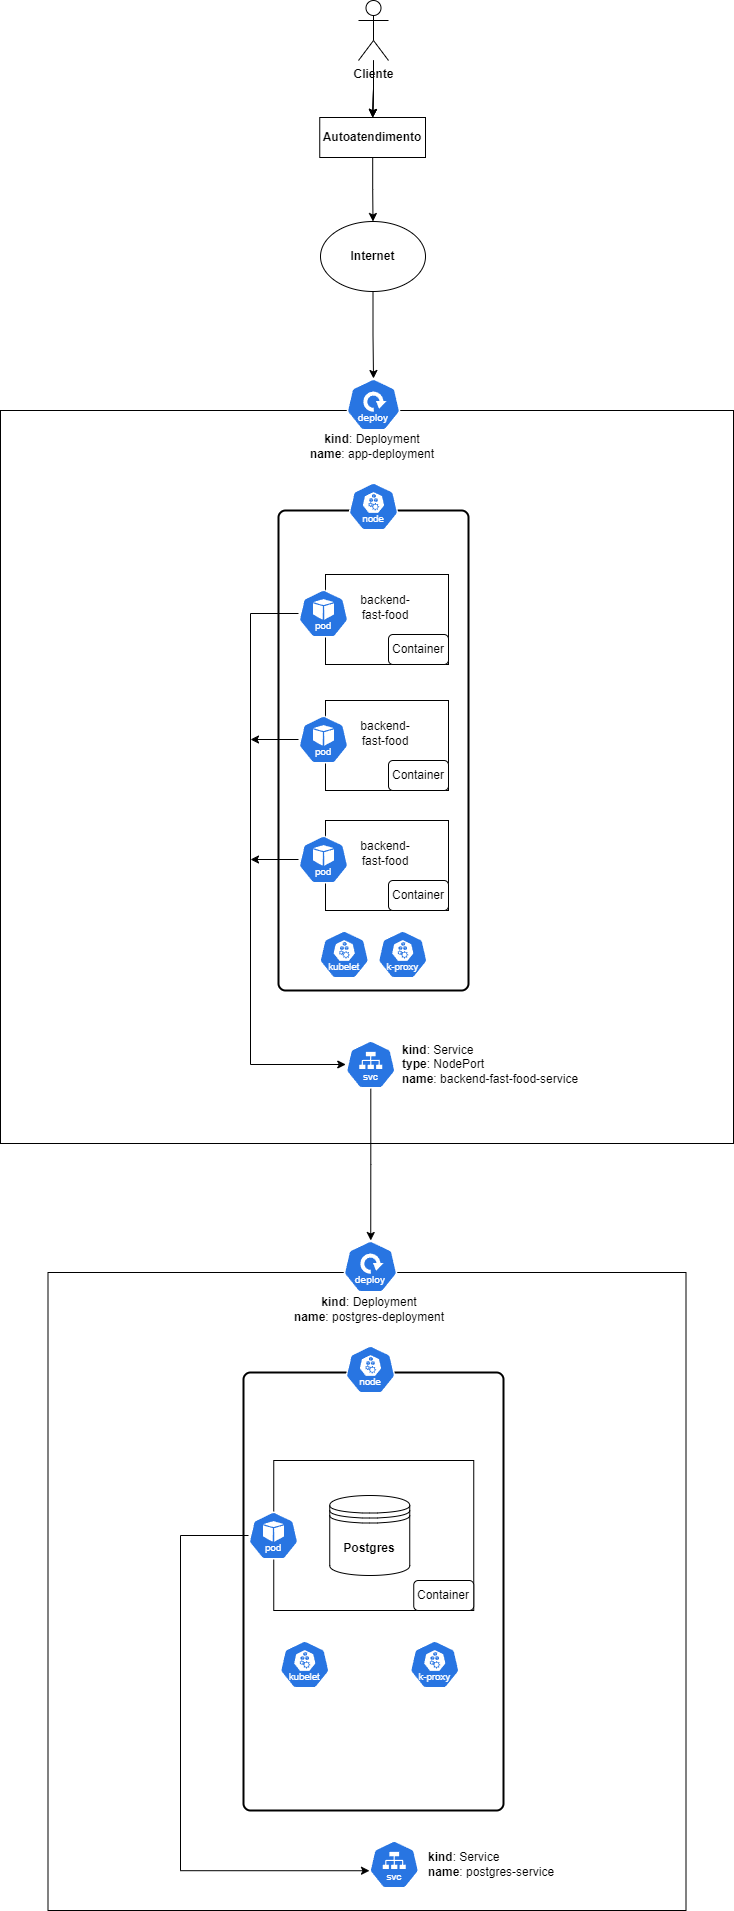

The diagram above was exported from draw.io. Its source (the exported page's mxGraphModel, read from the mxfile embedded in the PNG):
<mxGraphModel dx="1687" dy="986" grid="1" gridSize="10" guides="1" tooltips="1" connect="1" arrows="1" fold="1" page="1" pageScale="1" pageWidth="1654" pageHeight="2336" background="#ffffff" math="0" shadow="0">
  <root>
    <mxCell id="0" />
    <mxCell id="1" parent="0" />
    <mxCell id="YEdhWPiMRXoyVMqOWO-W-3" value="çç" style="whiteSpace=wrap;html=1;aspect=fixed;" vertex="1" parent="1">
      <mxGeometry x="237.5" y="1272" width="638" height="638" as="geometry" />
    </mxCell>
    <mxCell id="YEdhWPiMRXoyVMqOWO-W-10" value="" style="rounded=1;whiteSpace=wrap;html=1;absoluteArcSize=1;arcSize=14;strokeWidth=2;" vertex="1" parent="1">
      <mxGeometry x="433" y="1372" width="260" height="438" as="geometry" />
    </mxCell>
    <mxCell id="YEdhWPiMRXoyVMqOWO-W-32" value="" style="rounded=0;whiteSpace=wrap;html=1;" vertex="1" parent="1">
      <mxGeometry x="463.25" y="1460" width="200" height="150" as="geometry" />
    </mxCell>
    <mxCell id="23f73vt-kgsH9l23iBtH-115" value="" style="edgeStyle=orthogonalEdgeStyle;rounded=0;orthogonalLoop=1;jettySize=auto;html=1;" parent="1" source="23f73vt-kgsH9l23iBtH-8" target="23f73vt-kgsH9l23iBtH-74" edge="1">
      <mxGeometry relative="1" as="geometry" />
    </mxCell>
    <mxCell id="23f73vt-kgsH9l23iBtH-8" value="&lt;b&gt;Internet&lt;/b&gt;" style="ellipse;whiteSpace=wrap;html=1;" parent="1" vertex="1">
      <mxGeometry x="510" y="221" width="105" height="70" as="geometry" />
    </mxCell>
    <mxCell id="23f73vt-kgsH9l23iBtH-71" value="" style="edgeStyle=orthogonalEdgeStyle;rounded=0;orthogonalLoop=1;jettySize=auto;html=1;" parent="1" source="23f73vt-kgsH9l23iBtH-11" target="23f73vt-kgsH9l23iBtH-8" edge="1">
      <mxGeometry relative="1" as="geometry" />
    </mxCell>
    <mxCell id="23f73vt-kgsH9l23iBtH-11" value="&lt;b&gt;Autoatendimento&lt;/b&gt;" style="rounded=0;whiteSpace=wrap;html=1;" parent="1" vertex="1">
      <mxGeometry x="509.25" y="117" width="105.75" height="40" as="geometry" />
    </mxCell>
    <mxCell id="23f73vt-kgsH9l23iBtH-17" value="çç" style="whiteSpace=wrap;html=1;aspect=fixed;" parent="1" vertex="1">
      <mxGeometry x="190" y="410" width="733" height="733" as="geometry" />
    </mxCell>
    <mxCell id="23f73vt-kgsH9l23iBtH-37" value="" style="rounded=1;whiteSpace=wrap;html=1;absoluteArcSize=1;arcSize=14;strokeWidth=2;" parent="1" vertex="1">
      <mxGeometry x="468" y="510" width="190" height="480" as="geometry" />
    </mxCell>
    <mxCell id="23f73vt-kgsH9l23iBtH-38" value="" style="aspect=fixed;sketch=0;html=1;dashed=0;whitespace=wrap;fillColor=#2875E2;strokeColor=#ffffff;points=[[0.005,0.63,0],[0.1,0.2,0],[0.9,0.2,0],[0.5,0,0],[0.995,0.63,0],[0.72,0.99,0],[0.5,1,0],[0.28,0.99,0]];shape=mxgraph.kubernetes.icon2;kubernetesLabel=1;prIcon=node" parent="1" vertex="1">
      <mxGeometry x="538" y="482" width="50" height="48" as="geometry" />
    </mxCell>
    <mxCell id="23f73vt-kgsH9l23iBtH-48" value="" style="aspect=fixed;sketch=0;html=1;dashed=0;whitespace=wrap;fillColor=#2875E2;strokeColor=#ffffff;points=[[0.005,0.63,0],[0.1,0.2,0],[0.9,0.2,0],[0.5,0,0],[0.995,0.63,0],[0.72,0.99,0],[0.5,1,0],[0.28,0.99,0]];shape=mxgraph.kubernetes.icon2;kubernetesLabel=1;prIcon=kubelet" parent="1" vertex="1">
      <mxGeometry x="508.75" y="930" width="50" height="48" as="geometry" />
    </mxCell>
    <mxCell id="23f73vt-kgsH9l23iBtH-49" value="" style="aspect=fixed;sketch=0;html=1;dashed=0;whitespace=wrap;fillColor=#2875E2;strokeColor=#ffffff;points=[[0.005,0.63,0],[0.1,0.2,0],[0.9,0.2,0],[0.5,0,0],[0.995,0.63,0],[0.72,0.99,0],[0.5,1,0],[0.28,0.99,0]];shape=mxgraph.kubernetes.icon2;kubernetesLabel=1;prIcon=k_proxy" parent="1" vertex="1">
      <mxGeometry x="567.25" y="930" width="50" height="48" as="geometry" />
    </mxCell>
    <mxCell id="23f73vt-kgsH9l23iBtH-74" value="" style="aspect=fixed;sketch=0;html=1;dashed=0;whitespace=wrap;fillColor=#2875E2;strokeColor=#ffffff;points=[[0.005,0.63,0],[0.1,0.2,0],[0.9,0.2,0],[0.5,0,0],[0.995,0.63,0],[0.72,0.99,0],[0.5,1,0],[0.28,0.99,0]];shape=mxgraph.kubernetes.icon2;kubernetesLabel=1;prIcon=deploy" parent="1" vertex="1">
      <mxGeometry x="535.92" y="378" width="54.17" height="52" as="geometry" />
    </mxCell>
    <mxCell id="23f73vt-kgsH9l23iBtH-75" value="&lt;b&gt;kind&lt;/b&gt;: Deployment&lt;br&gt;&lt;b&gt;name&lt;/b&gt;: app-deployment" style="text;html=1;strokeColor=none;fillColor=none;align=center;verticalAlign=middle;whiteSpace=wrap;rounded=0;" parent="1" vertex="1">
      <mxGeometry x="463.25" y="431" width="198" height="30" as="geometry" />
    </mxCell>
    <mxCell id="23f73vt-kgsH9l23iBtH-89" value="" style="rounded=0;whiteSpace=wrap;html=1;" parent="1" vertex="1">
      <mxGeometry x="515" y="574" width="123" height="90" as="geometry" />
    </mxCell>
    <mxCell id="23f73vt-kgsH9l23iBtH-140" style="edgeStyle=orthogonalEdgeStyle;rounded=0;orthogonalLoop=1;jettySize=auto;html=1;" parent="1" source="23f73vt-kgsH9l23iBtH-90" target="23f73vt-kgsH9l23iBtH-116" edge="1">
      <mxGeometry relative="1" as="geometry">
        <Array as="points">
          <mxPoint x="440" y="613" />
          <mxPoint x="440" y="1064" />
        </Array>
      </mxGeometry>
    </mxCell>
    <mxCell id="23f73vt-kgsH9l23iBtH-90" value="" style="aspect=fixed;sketch=0;html=1;dashed=0;whitespace=wrap;fillColor=#2875E2;strokeColor=#ffffff;points=[[0.005,0.63,0],[0.1,0.2,0],[0.9,0.2,0],[0.5,0,0],[0.995,0.63,0],[0.72,0.99,0],[0.5,1,0],[0.28,0.99,0]];shape=mxgraph.kubernetes.icon2;kubernetesLabel=1;prIcon=pod" parent="1" vertex="1">
      <mxGeometry x="488" y="589" width="50" height="48" as="geometry" />
    </mxCell>
    <mxCell id="23f73vt-kgsH9l23iBtH-91" value="backend-fast-food" style="text;html=1;strokeColor=none;fillColor=none;align=center;verticalAlign=middle;whiteSpace=wrap;rounded=0;" parent="1" vertex="1">
      <mxGeometry x="544.5" y="592" width="60" height="30" as="geometry" />
    </mxCell>
    <mxCell id="23f73vt-kgsH9l23iBtH-92" value="Container" style="rounded=1;whiteSpace=wrap;html=1;" parent="1" vertex="1">
      <mxGeometry x="578" y="634" width="60" height="30" as="geometry" />
    </mxCell>
    <mxCell id="23f73vt-kgsH9l23iBtH-93" value="" style="rounded=0;whiteSpace=wrap;html=1;" parent="1" vertex="1">
      <mxGeometry x="515" y="700" width="123" height="90" as="geometry" />
    </mxCell>
    <mxCell id="23f73vt-kgsH9l23iBtH-141" style="edgeStyle=orthogonalEdgeStyle;rounded=0;orthogonalLoop=1;jettySize=auto;html=1;" parent="1" source="23f73vt-kgsH9l23iBtH-94" edge="1">
      <mxGeometry relative="1" as="geometry">
        <mxPoint x="440" y="739" as="targetPoint" />
      </mxGeometry>
    </mxCell>
    <mxCell id="23f73vt-kgsH9l23iBtH-94" value="" style="aspect=fixed;sketch=0;html=1;dashed=0;whitespace=wrap;fillColor=#2875E2;strokeColor=#ffffff;points=[[0.005,0.63,0],[0.1,0.2,0],[0.9,0.2,0],[0.5,0,0],[0.995,0.63,0],[0.72,0.99,0],[0.5,1,0],[0.28,0.99,0]];shape=mxgraph.kubernetes.icon2;kubernetesLabel=1;prIcon=pod" parent="1" vertex="1">
      <mxGeometry x="488" y="715" width="50" height="48" as="geometry" />
    </mxCell>
    <mxCell id="23f73vt-kgsH9l23iBtH-95" value="backend-fast-food" style="text;html=1;strokeColor=none;fillColor=none;align=center;verticalAlign=middle;whiteSpace=wrap;rounded=0;" parent="1" vertex="1">
      <mxGeometry x="544.5" y="718" width="60" height="30" as="geometry" />
    </mxCell>
    <mxCell id="23f73vt-kgsH9l23iBtH-96" value="Container" style="rounded=1;whiteSpace=wrap;html=1;" parent="1" vertex="1">
      <mxGeometry x="578" y="760" width="60" height="30" as="geometry" />
    </mxCell>
    <mxCell id="23f73vt-kgsH9l23iBtH-97" value="" style="rounded=0;whiteSpace=wrap;html=1;" parent="1" vertex="1">
      <mxGeometry x="515" y="820" width="123" height="90" as="geometry" />
    </mxCell>
    <mxCell id="23f73vt-kgsH9l23iBtH-142" style="edgeStyle=orthogonalEdgeStyle;rounded=0;orthogonalLoop=1;jettySize=auto;html=1;" parent="1" source="23f73vt-kgsH9l23iBtH-98" edge="1">
      <mxGeometry relative="1" as="geometry">
        <mxPoint x="440" y="859" as="targetPoint" />
      </mxGeometry>
    </mxCell>
    <mxCell id="23f73vt-kgsH9l23iBtH-98" value="" style="aspect=fixed;sketch=0;html=1;dashed=0;whitespace=wrap;fillColor=#2875E2;strokeColor=#ffffff;points=[[0.005,0.63,0],[0.1,0.2,0],[0.9,0.2,0],[0.5,0,0],[0.995,0.63,0],[0.72,0.99,0],[0.5,1,0],[0.28,0.99,0]];shape=mxgraph.kubernetes.icon2;kubernetesLabel=1;prIcon=pod" parent="1" vertex="1">
      <mxGeometry x="488" y="835" width="50" height="48" as="geometry" />
    </mxCell>
    <mxCell id="23f73vt-kgsH9l23iBtH-99" value="backend-fast-food" style="text;html=1;strokeColor=none;fillColor=none;align=center;verticalAlign=middle;whiteSpace=wrap;rounded=0;" parent="1" vertex="1">
      <mxGeometry x="544.5" y="838" width="60" height="30" as="geometry" />
    </mxCell>
    <mxCell id="23f73vt-kgsH9l23iBtH-100" value="Container" style="rounded=1;whiteSpace=wrap;html=1;" parent="1" vertex="1">
      <mxGeometry x="578" y="880" width="60" height="30" as="geometry" />
    </mxCell>
    <mxCell id="23f73vt-kgsH9l23iBtH-153" style="edgeStyle=orthogonalEdgeStyle;rounded=0;orthogonalLoop=1;jettySize=auto;html=1;" parent="1" source="23f73vt-kgsH9l23iBtH-116" edge="1">
      <mxGeometry relative="1" as="geometry">
        <mxPoint x="560.25" y="1240" as="targetPoint" />
      </mxGeometry>
    </mxCell>
    <mxCell id="23f73vt-kgsH9l23iBtH-116" value="" style="aspect=fixed;sketch=0;html=1;dashed=0;whitespace=wrap;fillColor=#2875E2;strokeColor=#ffffff;points=[[0.005,0.63,0],[0.1,0.2,0],[0.9,0.2,0],[0.5,0,0],[0.995,0.63,0],[0.72,0.99,0],[0.5,1,0],[0.28,0.99,0]];shape=mxgraph.kubernetes.icon2;kubernetesLabel=1;prIcon=svc" parent="1" vertex="1">
      <mxGeometry x="535.25" y="1040" width="50" height="48" as="geometry" />
    </mxCell>
    <mxCell id="23f73vt-kgsH9l23iBtH-120" value="&lt;b&gt;Postgres&lt;/b&gt;" style="shape=datastore;whiteSpace=wrap;html=1;" parent="1" vertex="1">
      <mxGeometry x="519.25" y="1495" width="80" height="80" as="geometry" />
    </mxCell>
    <mxCell id="23f73vt-kgsH9l23iBtH-122" value="" style="edgeStyle=orthogonalEdgeStyle;rounded=0;orthogonalLoop=1;jettySize=auto;html=1;" parent="1" source="23f73vt-kgsH9l23iBtH-121" target="23f73vt-kgsH9l23iBtH-11" edge="1">
      <mxGeometry relative="1" as="geometry" />
    </mxCell>
    <mxCell id="YEdhWPiMRXoyVMqOWO-W-60" value="" style="edgeStyle=orthogonalEdgeStyle;rounded=0;orthogonalLoop=1;jettySize=auto;html=1;" edge="1" parent="1" source="23f73vt-kgsH9l23iBtH-121" target="23f73vt-kgsH9l23iBtH-11">
      <mxGeometry relative="1" as="geometry" />
    </mxCell>
    <mxCell id="YEdhWPiMRXoyVMqOWO-W-61" value="" style="edgeStyle=orthogonalEdgeStyle;rounded=0;orthogonalLoop=1;jettySize=auto;html=1;" edge="1" parent="1" source="23f73vt-kgsH9l23iBtH-121" target="23f73vt-kgsH9l23iBtH-11">
      <mxGeometry relative="1" as="geometry" />
    </mxCell>
    <mxCell id="23f73vt-kgsH9l23iBtH-121" value="&lt;b&gt;Cliente&lt;/b&gt;" style="shape=umlActor;verticalLabelPosition=bottom;verticalAlign=top;html=1;outlineConnect=0;" parent="1" vertex="1">
      <mxGeometry x="548" width="30" height="60" as="geometry" />
    </mxCell>
    <mxCell id="YEdhWPiMRXoyVMqOWO-W-11" value="" style="aspect=fixed;sketch=0;html=1;dashed=0;whitespace=wrap;fillColor=#2875E2;strokeColor=#ffffff;points=[[0.005,0.63,0],[0.1,0.2,0],[0.9,0.2,0],[0.5,0,0],[0.995,0.63,0],[0.72,0.99,0],[0.5,1,0],[0.28,0.99,0]];shape=mxgraph.kubernetes.icon2;kubernetesLabel=1;prIcon=node" vertex="1" parent="1">
      <mxGeometry x="535" y="1345" width="50" height="48" as="geometry" />
    </mxCell>
    <mxCell id="YEdhWPiMRXoyVMqOWO-W-12" value="" style="aspect=fixed;sketch=0;html=1;dashed=0;whitespace=wrap;fillColor=#2875E2;strokeColor=#ffffff;points=[[0.005,0.63,0],[0.1,0.2,0],[0.9,0.2,0],[0.5,0,0],[0.995,0.63,0],[0.72,0.99,0],[0.5,1,0],[0.28,0.99,0]];shape=mxgraph.kubernetes.icon2;kubernetesLabel=1;prIcon=kubelet" vertex="1" parent="1">
      <mxGeometry x="469.25" y="1640" width="50" height="48" as="geometry" />
    </mxCell>
    <mxCell id="YEdhWPiMRXoyVMqOWO-W-13" value="" style="aspect=fixed;sketch=0;html=1;dashed=0;whitespace=wrap;fillColor=#2875E2;strokeColor=#ffffff;points=[[0.005,0.63,0],[0.1,0.2,0],[0.9,0.2,0],[0.5,0,0],[0.995,0.63,0],[0.72,0.99,0],[0.5,1,0],[0.28,0.99,0]];shape=mxgraph.kubernetes.icon2;kubernetesLabel=1;prIcon=k_proxy" vertex="1" parent="1">
      <mxGeometry x="599.25" y="1640" width="50" height="48" as="geometry" />
    </mxCell>
    <mxCell id="YEdhWPiMRXoyVMqOWO-W-17" value="" style="aspect=fixed;sketch=0;html=1;dashed=0;whitespace=wrap;fillColor=#2875E2;strokeColor=#ffffff;points=[[0.005,0.63,0],[0.1,0.2,0],[0.9,0.2,0],[0.5,0,0],[0.995,0.63,0],[0.72,0.99,0],[0.5,1,0],[0.28,0.99,0]];shape=mxgraph.kubernetes.icon2;kubernetesLabel=1;prIcon=deploy" vertex="1" parent="1">
      <mxGeometry x="532.92" y="1240" width="54.17" height="52" as="geometry" />
    </mxCell>
    <mxCell id="YEdhWPiMRXoyVMqOWO-W-18" value="&lt;b&gt;kind&lt;/b&gt;: Deployment&lt;br&gt;&lt;b&gt;name&lt;/b&gt;: postgres-deployment" style="text;html=1;strokeColor=none;fillColor=none;align=center;verticalAlign=middle;whiteSpace=wrap;rounded=0;" vertex="1" parent="1">
      <mxGeometry x="460.25" y="1294" width="198" height="30" as="geometry" />
    </mxCell>
    <mxCell id="YEdhWPiMRXoyVMqOWO-W-33" value="" style="aspect=fixed;sketch=0;html=1;dashed=0;whitespace=wrap;fillColor=#2875E2;strokeColor=#ffffff;points=[[0.005,0.63,0],[0.1,0.2,0],[0.9,0.2,0],[0.5,0,0],[0.995,0.63,0],[0.72,0.99,0],[0.5,1,0],[0.28,0.99,0]];shape=mxgraph.kubernetes.icon2;kubernetesLabel=1;prIcon=pod" vertex="1" parent="1">
      <mxGeometry x="438" y="1511" width="50" height="48" as="geometry" />
    </mxCell>
    <mxCell id="YEdhWPiMRXoyVMqOWO-W-35" value="Container" style="rounded=1;whiteSpace=wrap;html=1;" vertex="1" parent="1">
      <mxGeometry x="603.25" y="1580" width="60" height="30" as="geometry" />
    </mxCell>
    <mxCell id="YEdhWPiMRXoyVMqOWO-W-54" value="" style="aspect=fixed;sketch=0;html=1;dashed=0;whitespace=wrap;fillColor=#2875E2;strokeColor=#ffffff;points=[[0.005,0.63,0],[0.1,0.2,0],[0.9,0.2,0],[0.5,0,0],[0.995,0.63,0],[0.72,0.99,0],[0.5,1,0],[0.28,0.99,0]];shape=mxgraph.kubernetes.icon2;kubernetesLabel=1;prIcon=svc" vertex="1" parent="1">
      <mxGeometry x="558.75" y="1840" width="50" height="48" as="geometry" />
    </mxCell>
    <mxCell id="YEdhWPiMRXoyVMqOWO-W-63" value="&lt;b style=&quot;border-color: var(--border-color);&quot;&gt;kind&lt;/b&gt;: Service&lt;br style=&quot;border-color: var(--border-color);&quot;&gt;&lt;span style=&quot;border-color: var(--border-color);&quot;&gt;&lt;b style=&quot;border-color: var(--border-color);&quot;&gt;name&lt;/b&gt;: postgres-service&lt;/span&gt;" style="text;html=1;strokeColor=none;fillColor=none;align=left;verticalAlign=middle;whiteSpace=wrap;rounded=0;" vertex="1" parent="1">
      <mxGeometry x="615.75" y="1849" width="145" height="30" as="geometry" />
    </mxCell>
    <mxCell id="YEdhWPiMRXoyVMqOWO-W-65" value="&lt;b style=&quot;border-color: var(--border-color);&quot;&gt;kind&lt;/b&gt;: Service&lt;br style=&quot;border-color: var(--border-color);&quot;&gt;&lt;span style=&quot;border-color: var(--border-color);&quot;&gt;&lt;b style=&quot;border-color: var(--border-color);&quot;&gt;type&lt;/b&gt;: NodePort&lt;/span&gt;&lt;br style=&quot;border-color: var(--border-color);&quot;&gt;&lt;span style=&quot;border-color: var(--border-color);&quot;&gt;&lt;b style=&quot;border-color: var(--border-color);&quot;&gt;name&lt;/b&gt;: backend-fast-food-service&lt;/span&gt;" style="text;html=1;strokeColor=none;fillColor=none;align=left;verticalAlign=middle;whiteSpace=wrap;rounded=0;" vertex="1" parent="1">
      <mxGeometry x="590.09" y="1049" width="190" height="30" as="geometry" />
    </mxCell>
    <mxCell id="YEdhWPiMRXoyVMqOWO-W-69" style="edgeStyle=orthogonalEdgeStyle;rounded=0;orthogonalLoop=1;jettySize=auto;html=1;entryX=0.005;entryY=0.63;entryDx=0;entryDy=0;entryPerimeter=0;" edge="1" parent="1" source="YEdhWPiMRXoyVMqOWO-W-33" target="YEdhWPiMRXoyVMqOWO-W-54">
      <mxGeometry relative="1" as="geometry">
        <Array as="points">
          <mxPoint x="370" y="1535" />
          <mxPoint x="370" y="1870" />
        </Array>
      </mxGeometry>
    </mxCell>
  </root>
</mxGraphModel>